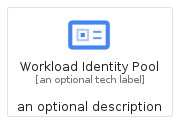

The diagram above was rendered by PlantUML. Its source (embedded in the PNG):
@startuml
' configures the library
!global $INCLUSION_MODE="local"
!global $LIB_BASE_LOCATION="../.."

' loads the library's bootstrap
!include $LIB_BASE_LOCATION/bootstrap.puml

' loads the package bootstrap
include('gcp/bootstrap')

' loads the Item which embeds the element WorkloadIdentityPool
include('gcp/Item/WorkloadIdentityPool')

' renders the element
WorkloadIdentityPool('WorkloadIdentityPool', 'Workload Identity Pool', 'an optional tech label', 'an optional description')
@enduml